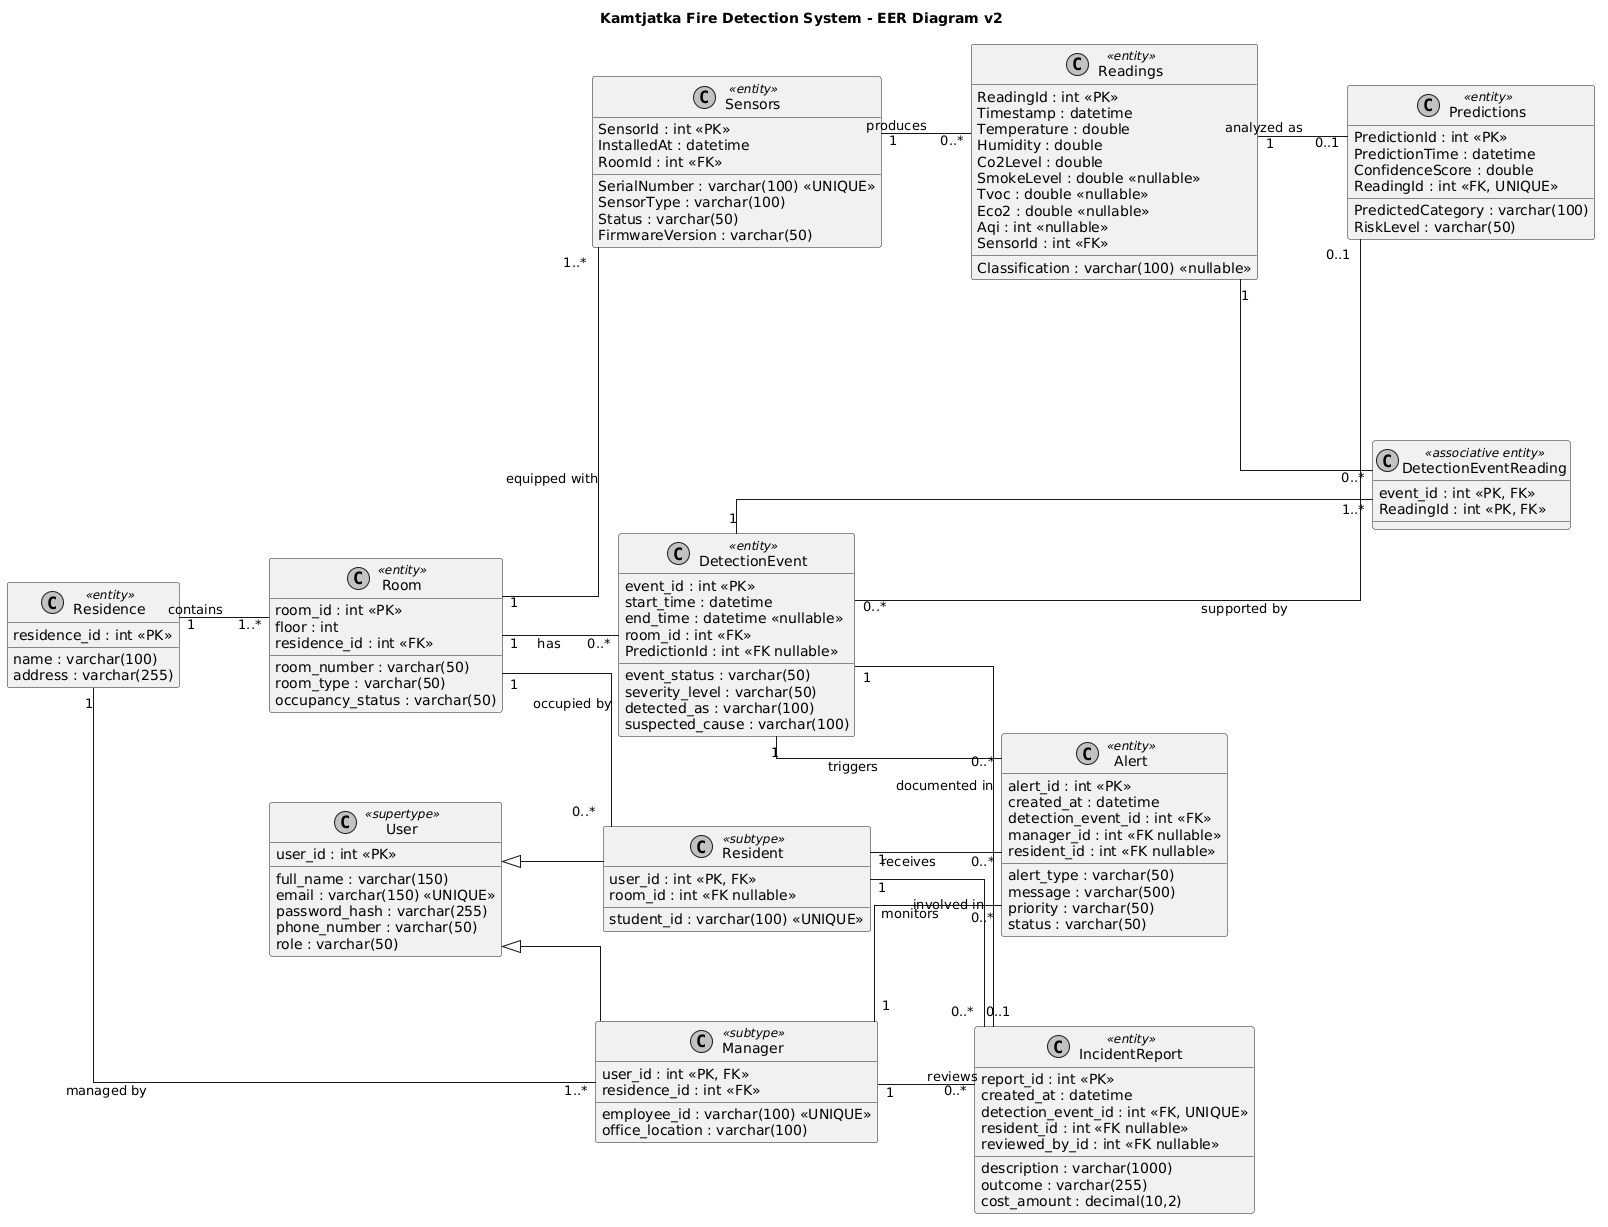

The diagram above was rendered by PlantUML. Its source (embedded in the PNG):
@startuml
' =========================
' EER diagram v2 for Kamtjatka Fire Detection System
' Based on domain-model-v2.puml and the project description.
' =========================


title Kamtjatka Fire Detection System - EER Diagram v2

skinparam classAttributeIconSize 0
skinparam shadowing false
skinparam monochrome true
skinparam linetype ortho
skinparam nodesep 90
skinparam ranksep 90
skinparam packageStyle rectangle

left to right direction

class Residence <<entity>> {
  residence_id : int <<PK>>
  name : varchar(100)
  address : varchar(255)
}

class Room <<entity>> {
  room_id : int <<PK>>
  room_number : varchar(50)
  floor : int
  room_type : varchar(50)
  occupancy_status : varchar(50)
  residence_id : int <<FK>>
}

class User <<supertype>> {
  user_id : int <<PK>>
  full_name : varchar(150)
  email : varchar(150) <<UNIQUE>>
  password_hash : varchar(255)
  phone_number : varchar(50)
  role : varchar(50)
}

class Resident <<subtype>> {
  user_id : int <<PK, FK>>
  student_id : varchar(100) <<UNIQUE>>
  room_id : int <<FK nullable>>
}

class Manager <<subtype>> {
  user_id : int <<PK, FK>>
  employee_id : varchar(100) <<UNIQUE>>
  office_location : varchar(100)
  residence_id : int <<FK>>
}

class Sensors <<entity>> {
  SensorId : int <<PK>>
  SerialNumber : varchar(100) <<UNIQUE>>
  SensorType : varchar(100)
  InstalledAt : datetime
  Status : varchar(50)
  FirmwareVersion : varchar(50)
  RoomId : int <<FK>>
}

class Readings <<entity>> {
  ReadingId : int <<PK>>
  Timestamp : datetime
  Temperature : double
  Humidity : double
  Co2Level : double
  SmokeLevel : double <<nullable>>
  Tvoc : double <<nullable>>
  Eco2 : double <<nullable>>
  Aqi : int <<nullable>>
  Classification : varchar(100) <<nullable>>
  SensorId : int <<FK>>
}

class Predictions <<entity>> {
  PredictionId : int <<PK>>
  PredictionTime : datetime
  PredictedCategory : varchar(100)
  ConfidenceScore : double
  RiskLevel : varchar(50)
  ReadingId : int <<FK, UNIQUE>>
}

class DetectionEvent <<entity>> {
  event_id : int <<PK>>
  start_time : datetime
  end_time : datetime <<nullable>>
  event_status : varchar(50)
  severity_level : varchar(50)
  detected_as : varchar(100)
  suspected_cause : varchar(100)
  room_id : int <<FK>>
  PredictionId : int <<FK nullable>>
}

class DetectionEventReading <<associative entity>> {
  event_id : int <<PK, FK>>
  ReadingId : int <<PK, FK>>
}

class Alert <<entity>> {
  alert_id : int <<PK>>
  created_at : datetime
  alert_type : varchar(50)
  message : varchar(500)
  priority : varchar(50)
  status : varchar(50)
  detection_event_id : int <<FK>>
  manager_id : int <<FK nullable>>
  resident_id : int <<FK nullable>>
}

class IncidentReport <<entity>> {
  report_id : int <<PK>>
  created_at : datetime
  description : varchar(1000)
  outcome : varchar(255)
  cost_amount : decimal(10,2)
  detection_event_id : int <<FK, UNIQUE>>
  resident_id : int <<FK nullable>>
  reviewed_by_id : int <<FK nullable>>
}

Residence -[hidden]down- Room
User -[hidden]down- Resident
Resident -[hidden]right- Manager
Sensors -[hidden]down- Readings
Readings -[hidden]down- Predictions
DetectionEvent -[hidden]down- Alert
Alert -[hidden]right- IncidentReport

User <|-- Resident
User <|-- Manager

Residence "1" -- "1..*" Room : contains
Residence "1" -- "1..*" Manager : managed by

Room "1" -- "0..*" Resident : occupied by
Room "1" -- "1..*" Sensors : equipped with
Room "1" -- "0..*" DetectionEvent : has

Sensors "1" -- "0..*" Readings : produces
Readings "1" -- "0..1" Predictions : analyzed as

DetectionEvent "1" -- "1..*" DetectionEventReading
Readings "1" -- "0..*" DetectionEventReading
DetectionEvent "0..*" -- "0..1" Predictions : supported by

DetectionEvent "1" -- "0..*" Alert : triggers
DetectionEvent "1" -- "0..1" IncidentReport : documented in

Manager "1" -- "0..*" Alert : monitors
Resident "1" -- "0..*" Alert : receives
Manager "1" -- "0..*" IncidentReport : reviews
Resident "1" -- "0..*" IncidentReport : involved in
@enduml